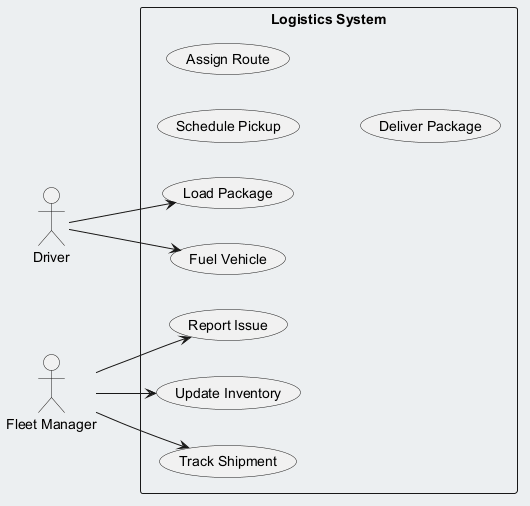

The diagram above was rendered by PlantUML. Its source (embedded in the PNG):
@startuml
skinparam backgroundColor #ECEFF1
skinparam classBackgroundColor #FFFFFF
skinparam classBorderColor #455A64
left to right direction
actor "Driver" as D
actor "Fleet Manager" as FM
rectangle "Logistics System" {
  usecase "Schedule Pickup" as UC_SchedulePickup
  usecase "Fuel Vehicle" as UC_FuelVehicle
  usecase "Report Issue" as UC_ReportIssue
  usecase "Update Inventory" as UC_UpdateInventory
  usecase "Track Shipment" as UC_TrackShipment
  usecase "Load Package" as UC_LoadPackage
  usecase "Assign Route" as UC_AssignRoute
  usecase "Deliver Package" as UC_DeliverPackage
}
D --> UC_FuelVehicle
D --> UC_LoadPackage
FM --> UC_TrackShipment
FM --> UC_ReportIssue
FM --> UC_UpdateInventory
@enduml